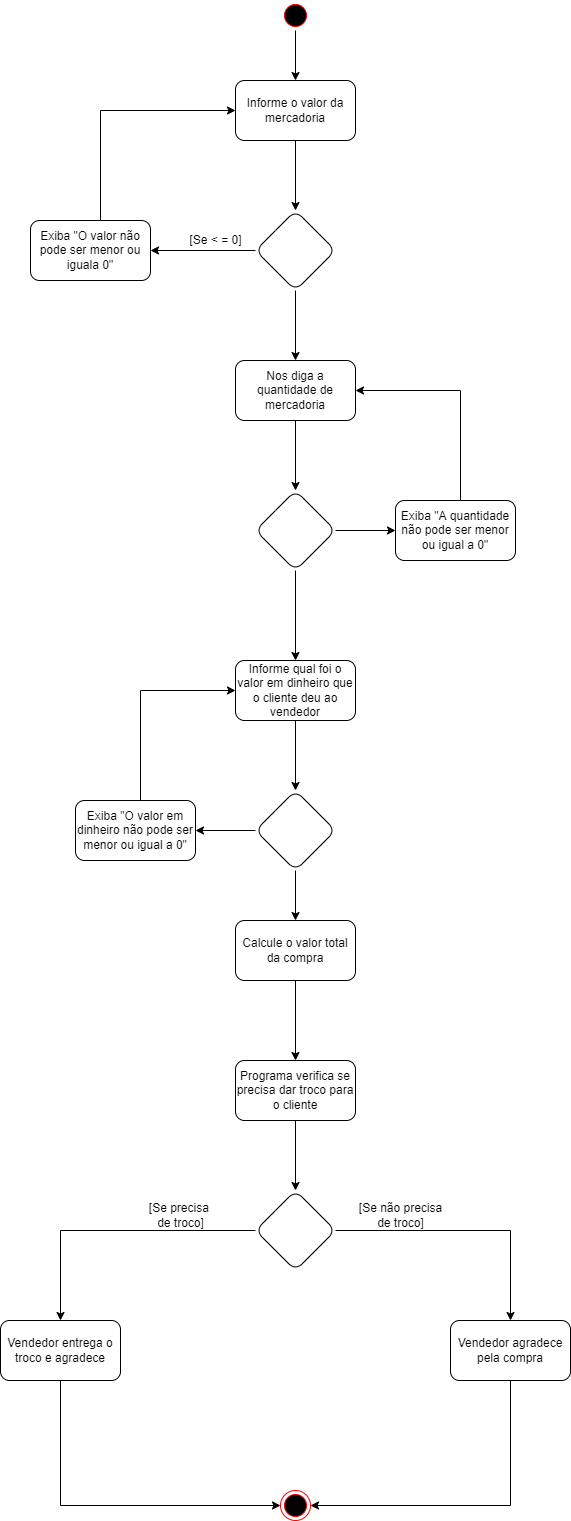

The diagram above was exported from draw.io. Its source (the exported page's mxGraphModel, read from the mxfile embedded in the PNG):
<mxGraphModel dx="868" dy="482" grid="1" gridSize="10" guides="1" tooltips="1" connect="1" arrows="1" fold="1" page="1" pageScale="1" pageWidth="827" pageHeight="1169" math="0" shadow="0">
  <root>
    <mxCell id="0" />
    <mxCell id="1" parent="0" />
    <mxCell id="E_uKJQubRba9n1HcOs-w-4" value="" style="edgeStyle=orthogonalEdgeStyle;rounded=0;orthogonalLoop=1;jettySize=auto;html=1;" edge="1" parent="1" source="E_uKJQubRba9n1HcOs-w-1" target="E_uKJQubRba9n1HcOs-w-3">
      <mxGeometry relative="1" as="geometry" />
    </mxCell>
    <mxCell id="E_uKJQubRba9n1HcOs-w-1" value="" style="ellipse;html=1;shape=startState;fillColor=#000000;strokeColor=#ff0000;" vertex="1" parent="1">
      <mxGeometry x="400" width="30" height="30" as="geometry" />
    </mxCell>
    <mxCell id="E_uKJQubRba9n1HcOs-w-6" value="" style="edgeStyle=orthogonalEdgeStyle;rounded=0;orthogonalLoop=1;jettySize=auto;html=1;" edge="1" parent="1" source="E_uKJQubRba9n1HcOs-w-3" target="E_uKJQubRba9n1HcOs-w-5">
      <mxGeometry relative="1" as="geometry" />
    </mxCell>
    <mxCell id="E_uKJQubRba9n1HcOs-w-3" value="Informe o valor da mercadoria" style="rounded=1;whiteSpace=wrap;html=1;" vertex="1" parent="1">
      <mxGeometry x="355" y="80" width="120" height="60" as="geometry" />
    </mxCell>
    <mxCell id="E_uKJQubRba9n1HcOs-w-10" value="" style="edgeStyle=orthogonalEdgeStyle;rounded=0;orthogonalLoop=1;jettySize=auto;html=1;" edge="1" parent="1" source="E_uKJQubRba9n1HcOs-w-5" target="E_uKJQubRba9n1HcOs-w-9">
      <mxGeometry relative="1" as="geometry" />
    </mxCell>
    <mxCell id="E_uKJQubRba9n1HcOs-w-11" style="edgeStyle=orthogonalEdgeStyle;rounded=0;orthogonalLoop=1;jettySize=auto;html=1;exitX=0;exitY=0.5;exitDx=0;exitDy=0;" edge="1" parent="1" source="E_uKJQubRba9n1HcOs-w-5" target="E_uKJQubRba9n1HcOs-w-12">
      <mxGeometry relative="1" as="geometry">
        <mxPoint x="260" y="250" as="targetPoint" />
      </mxGeometry>
    </mxCell>
    <mxCell id="E_uKJQubRba9n1HcOs-w-5" value="" style="rhombus;whiteSpace=wrap;html=1;rounded=1;" vertex="1" parent="1">
      <mxGeometry x="375" y="210" width="80" height="80" as="geometry" />
    </mxCell>
    <mxCell id="E_uKJQubRba9n1HcOs-w-8" value="[Se &amp;lt; = 0]" style="text;html=1;align=center;verticalAlign=middle;resizable=0;points=[];autosize=1;strokeColor=none;fillColor=none;" vertex="1" parent="1">
      <mxGeometry x="300" y="230" width="70" height="20" as="geometry" />
    </mxCell>
    <mxCell id="E_uKJQubRba9n1HcOs-w-15" value="" style="edgeStyle=orthogonalEdgeStyle;rounded=0;orthogonalLoop=1;jettySize=auto;html=1;" edge="1" parent="1" source="E_uKJQubRba9n1HcOs-w-9" target="E_uKJQubRba9n1HcOs-w-14">
      <mxGeometry relative="1" as="geometry" />
    </mxCell>
    <mxCell id="E_uKJQubRba9n1HcOs-w-9" value="Nos diga a quantidade de mercadoria" style="whiteSpace=wrap;html=1;rounded=1;" vertex="1" parent="1">
      <mxGeometry x="355" y="360" width="120" height="60" as="geometry" />
    </mxCell>
    <mxCell id="E_uKJQubRba9n1HcOs-w-13" style="edgeStyle=orthogonalEdgeStyle;rounded=0;orthogonalLoop=1;jettySize=auto;html=1;entryX=0;entryY=0.5;entryDx=0;entryDy=0;" edge="1" parent="1" source="E_uKJQubRba9n1HcOs-w-12" target="E_uKJQubRba9n1HcOs-w-3">
      <mxGeometry relative="1" as="geometry">
        <Array as="points">
          <mxPoint x="220" y="110" />
        </Array>
      </mxGeometry>
    </mxCell>
    <mxCell id="E_uKJQubRba9n1HcOs-w-12" value="Exiba &quot;O valor não pode ser menor ou iguala 0&quot;" style="rounded=1;whiteSpace=wrap;html=1;" vertex="1" parent="1">
      <mxGeometry x="150" y="220" width="120" height="60" as="geometry" />
    </mxCell>
    <mxCell id="E_uKJQubRba9n1HcOs-w-17" value="" style="edgeStyle=orthogonalEdgeStyle;rounded=0;orthogonalLoop=1;jettySize=auto;html=1;" edge="1" parent="1" source="E_uKJQubRba9n1HcOs-w-14" target="E_uKJQubRba9n1HcOs-w-16">
      <mxGeometry relative="1" as="geometry" />
    </mxCell>
    <mxCell id="E_uKJQubRba9n1HcOs-w-20" value="" style="edgeStyle=orthogonalEdgeStyle;rounded=0;orthogonalLoop=1;jettySize=auto;html=1;" edge="1" parent="1" source="E_uKJQubRba9n1HcOs-w-14" target="E_uKJQubRba9n1HcOs-w-19">
      <mxGeometry relative="1" as="geometry" />
    </mxCell>
    <mxCell id="E_uKJQubRba9n1HcOs-w-14" value="" style="rhombus;whiteSpace=wrap;html=1;rounded=1;" vertex="1" parent="1">
      <mxGeometry x="375" y="490" width="80" height="80" as="geometry" />
    </mxCell>
    <mxCell id="E_uKJQubRba9n1HcOs-w-18" style="edgeStyle=orthogonalEdgeStyle;rounded=0;orthogonalLoop=1;jettySize=auto;html=1;entryX=1;entryY=0.5;entryDx=0;entryDy=0;" edge="1" parent="1" source="E_uKJQubRba9n1HcOs-w-16" target="E_uKJQubRba9n1HcOs-w-9">
      <mxGeometry relative="1" as="geometry">
        <Array as="points">
          <mxPoint x="580" y="390" />
        </Array>
      </mxGeometry>
    </mxCell>
    <mxCell id="E_uKJQubRba9n1HcOs-w-16" value="Exiba &quot;A quantidade não pode ser menor ou igual a 0&quot;" style="whiteSpace=wrap;html=1;rounded=1;" vertex="1" parent="1">
      <mxGeometry x="515" y="500" width="120" height="60" as="geometry" />
    </mxCell>
    <mxCell id="E_uKJQubRba9n1HcOs-w-22" value="" style="edgeStyle=orthogonalEdgeStyle;rounded=0;orthogonalLoop=1;jettySize=auto;html=1;" edge="1" parent="1" source="E_uKJQubRba9n1HcOs-w-19" target="E_uKJQubRba9n1HcOs-w-21">
      <mxGeometry relative="1" as="geometry" />
    </mxCell>
    <mxCell id="E_uKJQubRba9n1HcOs-w-19" value="Informe qual foi o valor em dinheiro que o cliente deu ao vendedor" style="whiteSpace=wrap;html=1;rounded=1;" vertex="1" parent="1">
      <mxGeometry x="355" y="660" width="120" height="60" as="geometry" />
    </mxCell>
    <mxCell id="E_uKJQubRba9n1HcOs-w-24" value="" style="edgeStyle=orthogonalEdgeStyle;rounded=0;orthogonalLoop=1;jettySize=auto;html=1;" edge="1" parent="1" source="E_uKJQubRba9n1HcOs-w-21" target="E_uKJQubRba9n1HcOs-w-23">
      <mxGeometry relative="1" as="geometry" />
    </mxCell>
    <mxCell id="E_uKJQubRba9n1HcOs-w-27" value="" style="edgeStyle=orthogonalEdgeStyle;rounded=0;orthogonalLoop=1;jettySize=auto;html=1;" edge="1" parent="1" source="E_uKJQubRba9n1HcOs-w-21" target="E_uKJQubRba9n1HcOs-w-26">
      <mxGeometry relative="1" as="geometry" />
    </mxCell>
    <mxCell id="E_uKJQubRba9n1HcOs-w-21" value="" style="rhombus;whiteSpace=wrap;html=1;rounded=1;" vertex="1" parent="1">
      <mxGeometry x="375" y="790" width="80" height="80" as="geometry" />
    </mxCell>
    <mxCell id="E_uKJQubRba9n1HcOs-w-25" style="edgeStyle=orthogonalEdgeStyle;rounded=0;orthogonalLoop=1;jettySize=auto;html=1;entryX=0;entryY=0.5;entryDx=0;entryDy=0;" edge="1" parent="1" source="E_uKJQubRba9n1HcOs-w-23" target="E_uKJQubRba9n1HcOs-w-19">
      <mxGeometry relative="1" as="geometry">
        <Array as="points">
          <mxPoint x="260" y="690" />
        </Array>
      </mxGeometry>
    </mxCell>
    <mxCell id="E_uKJQubRba9n1HcOs-w-23" value="Exiba &quot;O valor em dinheiro não pode ser menor ou igual a 0&quot;" style="whiteSpace=wrap;html=1;rounded=1;" vertex="1" parent="1">
      <mxGeometry x="195" y="800" width="120" height="60" as="geometry" />
    </mxCell>
    <mxCell id="E_uKJQubRba9n1HcOs-w-29" value="" style="edgeStyle=orthogonalEdgeStyle;rounded=0;orthogonalLoop=1;jettySize=auto;html=1;" edge="1" parent="1" source="E_uKJQubRba9n1HcOs-w-26" target="E_uKJQubRba9n1HcOs-w-28">
      <mxGeometry relative="1" as="geometry" />
    </mxCell>
    <mxCell id="E_uKJQubRba9n1HcOs-w-26" value="Calcule o valor total da compra" style="whiteSpace=wrap;html=1;rounded=1;" vertex="1" parent="1">
      <mxGeometry x="355" y="920" width="120" height="60" as="geometry" />
    </mxCell>
    <mxCell id="E_uKJQubRba9n1HcOs-w-31" value="" style="edgeStyle=orthogonalEdgeStyle;rounded=0;orthogonalLoop=1;jettySize=auto;html=1;" edge="1" parent="1" source="E_uKJQubRba9n1HcOs-w-28" target="E_uKJQubRba9n1HcOs-w-30">
      <mxGeometry relative="1" as="geometry" />
    </mxCell>
    <mxCell id="E_uKJQubRba9n1HcOs-w-28" value="Programa verifica se precisa dar troco para o cliente" style="whiteSpace=wrap;html=1;rounded=1;" vertex="1" parent="1">
      <mxGeometry x="355" y="1060" width="120" height="60" as="geometry" />
    </mxCell>
    <mxCell id="E_uKJQubRba9n1HcOs-w-33" value="" style="edgeStyle=orthogonalEdgeStyle;rounded=0;orthogonalLoop=1;jettySize=auto;html=1;" edge="1" parent="1" source="E_uKJQubRba9n1HcOs-w-30" target="E_uKJQubRba9n1HcOs-w-32">
      <mxGeometry relative="1" as="geometry" />
    </mxCell>
    <mxCell id="E_uKJQubRba9n1HcOs-w-35" value="" style="edgeStyle=orthogonalEdgeStyle;rounded=0;orthogonalLoop=1;jettySize=auto;html=1;" edge="1" parent="1" source="E_uKJQubRba9n1HcOs-w-30" target="E_uKJQubRba9n1HcOs-w-34">
      <mxGeometry relative="1" as="geometry" />
    </mxCell>
    <mxCell id="E_uKJQubRba9n1HcOs-w-30" value="" style="rhombus;whiteSpace=wrap;html=1;rounded=1;" vertex="1" parent="1">
      <mxGeometry x="375" y="1190" width="80" height="80" as="geometry" />
    </mxCell>
    <mxCell id="E_uKJQubRba9n1HcOs-w-40" style="edgeStyle=orthogonalEdgeStyle;rounded=0;orthogonalLoop=1;jettySize=auto;html=1;entryX=0;entryY=0.5;entryDx=0;entryDy=0;" edge="1" parent="1" source="E_uKJQubRba9n1HcOs-w-32" target="E_uKJQubRba9n1HcOs-w-38">
      <mxGeometry relative="1" as="geometry">
        <Array as="points">
          <mxPoint x="180" y="1505" />
        </Array>
      </mxGeometry>
    </mxCell>
    <mxCell id="E_uKJQubRba9n1HcOs-w-32" value="Vendedor entrega o troco e agradece" style="whiteSpace=wrap;html=1;rounded=1;" vertex="1" parent="1">
      <mxGeometry x="120" y="1320" width="120" height="60" as="geometry" />
    </mxCell>
    <mxCell id="E_uKJQubRba9n1HcOs-w-39" style="edgeStyle=orthogonalEdgeStyle;rounded=0;orthogonalLoop=1;jettySize=auto;html=1;exitX=0.5;exitY=1;exitDx=0;exitDy=0;entryX=1;entryY=0.5;entryDx=0;entryDy=0;" edge="1" parent="1" source="E_uKJQubRba9n1HcOs-w-34" target="E_uKJQubRba9n1HcOs-w-38">
      <mxGeometry relative="1" as="geometry">
        <mxPoint x="580" y="1480" as="targetPoint" />
      </mxGeometry>
    </mxCell>
    <mxCell id="E_uKJQubRba9n1HcOs-w-34" value="Vendedor agradece pela compra" style="whiteSpace=wrap;html=1;rounded=1;" vertex="1" parent="1">
      <mxGeometry x="570" y="1320" width="120" height="60" as="geometry" />
    </mxCell>
    <mxCell id="E_uKJQubRba9n1HcOs-w-36" value="[Se precisa &lt;br&gt;de troco]" style="text;html=1;align=center;verticalAlign=middle;resizable=0;points=[];autosize=1;strokeColor=none;fillColor=none;" vertex="1" parent="1">
      <mxGeometry x="260" y="1200" width="80" height="30" as="geometry" />
    </mxCell>
    <mxCell id="E_uKJQubRba9n1HcOs-w-37" value="[Se não precisa&lt;br&gt;de troco]" style="text;html=1;align=center;verticalAlign=middle;resizable=0;points=[];autosize=1;strokeColor=none;fillColor=none;" vertex="1" parent="1">
      <mxGeometry x="470" y="1200" width="100" height="30" as="geometry" />
    </mxCell>
    <mxCell id="E_uKJQubRba9n1HcOs-w-38" value="" style="ellipse;html=1;shape=endState;fillColor=#000000;strokeColor=#ff0000;" vertex="1" parent="1">
      <mxGeometry x="400" y="1490" width="30" height="30" as="geometry" />
    </mxCell>
  </root>
</mxGraphModel>